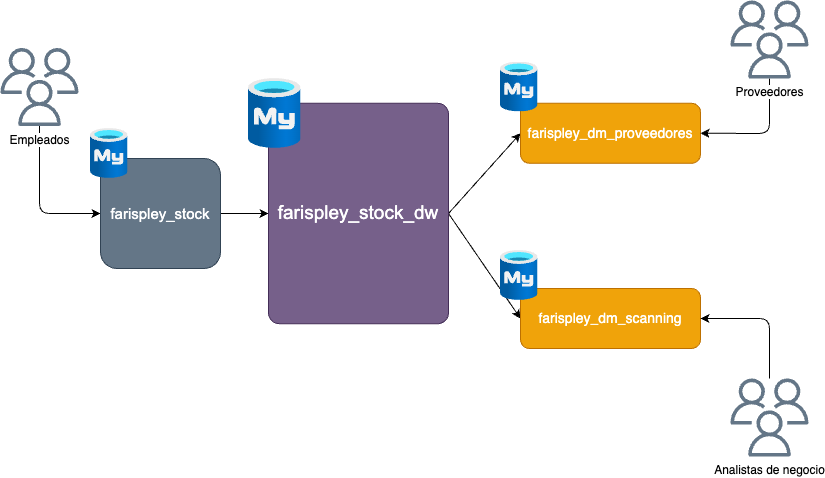

The diagram above was exported from draw.io. Its source (the exported page's mxGraphModel, read from the mxfile embedded in the PNG):
<mxGraphModel dx="1243" dy="725" grid="1" gridSize="10" guides="1" tooltips="1" connect="1" arrows="1" fold="1" page="1" pageScale="1" pageWidth="850" pageHeight="1100" math="0" shadow="0">
  <root>
    <mxCell id="0" />
    <mxCell id="1" parent="0" />
    <mxCell id="61" style="edgeStyle=none;html=1;entryX=0;entryY=0.5;entryDx=0;entryDy=0;fontFamily=Helvetica;fontSize=14;fontColor=#FFFFFF;" edge="1" parent="1" source="40" target="46">
      <mxGeometry relative="1" as="geometry">
        <Array as="points">
          <mxPoint x="59" y="403" />
        </Array>
      </mxGeometry>
    </mxCell>
    <mxCell id="40" value="&lt;font color=&quot;#000000&quot;&gt;&lt;span style=&quot;background-color: rgb(255, 255, 255);&quot;&gt;Empleados&lt;/span&gt;&lt;br&gt;&lt;/font&gt;" style="sketch=0;outlineConnect=0;dashed=0;verticalLabelPosition=bottom;verticalAlign=top;align=center;html=1;fontSize=12;fontStyle=0;aspect=fixed;pointerEvents=1;shape=mxgraph.aws4.users;fontFamily=Helvetica;fillColor=#647687;fontColor=#ffffff;strokeColor=#314354;" vertex="1" parent="1">
      <mxGeometry x="20" y="237.5" width="78" height="78" as="geometry" />
    </mxCell>
    <mxCell id="57" style="edgeStyle=none;html=1;exitX=1;exitY=0.5;exitDx=0;exitDy=0;entryX=0;entryY=0.5;entryDx=0;entryDy=0;fontFamily=Helvetica;fontSize=14;" edge="1" parent="1" source="46" target="47">
      <mxGeometry relative="1" as="geometry" />
    </mxCell>
    <mxCell id="46" value="&lt;span style=&quot;font-family: Arial, sans-serif; font-size: 15px;&quot;&gt;farispley_stock&lt;/span&gt;" style="rounded=1;whiteSpace=wrap;html=1;fontFamily=Helvetica;fontSize=14;fillColor=#647687;fontColor=#FFFFFF;strokeColor=#314354;" vertex="1" parent="1">
      <mxGeometry x="120" y="348" width="120" height="110" as="geometry" />
    </mxCell>
    <mxCell id="58" style="edgeStyle=none;html=1;exitX=1;exitY=0.5;exitDx=0;exitDy=0;entryX=0;entryY=0.5;entryDx=0;entryDy=0;fontFamily=Helvetica;fontSize=14;" edge="1" parent="1" source="47" target="48">
      <mxGeometry relative="1" as="geometry" />
    </mxCell>
    <mxCell id="60" style="edgeStyle=none;html=1;exitX=1;exitY=0.5;exitDx=0;exitDy=0;entryX=0;entryY=0.5;entryDx=0;entryDy=0;fontFamily=Helvetica;fontSize=14;" edge="1" parent="1" source="47" target="49">
      <mxGeometry relative="1" as="geometry" />
    </mxCell>
    <mxCell id="47" value="&lt;span style=&quot;font-family: Arial, sans-serif; font-size: 19px;&quot;&gt;farispley_stock_dw&lt;/span&gt;" style="rounded=1;whiteSpace=wrap;html=1;fontFamily=Helvetica;fontSize=14;arcSize=6;fillColor=#76608a;fontColor=#FFFFFF;strokeColor=#432D57;" vertex="1" parent="1">
      <mxGeometry x="288" y="292.75" width="180" height="220.5" as="geometry" />
    </mxCell>
    <mxCell id="48" value="&lt;span style=&quot;&quot;&gt;farispley_dm_proveedores&lt;/span&gt;" style="rounded=1;whiteSpace=wrap;html=1;fontFamily=Helvetica;fontSize=14;fillColor=#f0a30a;fontColor=#FFFFFF;strokeColor=#BD7000;" vertex="1" parent="1">
      <mxGeometry x="540" y="292.75" width="180" height="60" as="geometry" />
    </mxCell>
    <mxCell id="49" value="&lt;span style=&quot;&quot;&gt;farispley_dm_scanning&lt;/span&gt;" style="rounded=1;whiteSpace=wrap;html=1;fontFamily=Helvetica;fontSize=14;fillColor=#f0a30a;fontColor=#FFFFFF;strokeColor=#BD7000;" vertex="1" parent="1">
      <mxGeometry x="540" y="478" width="180" height="60" as="geometry" />
    </mxCell>
    <mxCell id="50" value="" style="aspect=fixed;html=1;points=[];align=center;image;fontSize=12;image=img/lib/azure2/databases/Azure_Database_MySQL_Server.svg;fontFamily=Helvetica;" vertex="1" parent="1">
      <mxGeometry x="110" y="318" width="37.5" height="50" as="geometry" />
    </mxCell>
    <mxCell id="54" value="" style="aspect=fixed;html=1;points=[];align=center;image;fontSize=12;image=img/lib/azure2/databases/Azure_Database_MySQL_Server.svg;fontFamily=Helvetica;" vertex="1" parent="1">
      <mxGeometry x="268" y="268" width="52.5" height="70" as="geometry" />
    </mxCell>
    <mxCell id="55" value="" style="aspect=fixed;html=1;points=[];align=center;image;fontSize=12;image=img/lib/azure2/databases/Azure_Database_MySQL_Server.svg;fontFamily=Helvetica;" vertex="1" parent="1">
      <mxGeometry x="520" y="251.5" width="37.5" height="50" as="geometry" />
    </mxCell>
    <mxCell id="56" value="" style="aspect=fixed;html=1;points=[];align=center;image;fontSize=12;image=img/lib/azure2/databases/Azure_Database_MySQL_Server.svg;fontFamily=Helvetica;" vertex="1" parent="1">
      <mxGeometry x="520" y="440" width="37.5" height="50" as="geometry" />
    </mxCell>
    <mxCell id="64" style="edgeStyle=none;html=1;entryX=1;entryY=0.5;entryDx=0;entryDy=0;fontFamily=Helvetica;fontSize=14;fontColor=#FFFFFF;" edge="1" parent="1" source="62" target="48">
      <mxGeometry relative="1" as="geometry">
        <Array as="points">
          <mxPoint x="789" y="323" />
        </Array>
      </mxGeometry>
    </mxCell>
    <mxCell id="62" value="&lt;font style=&quot;background-color: rgb(255, 255, 255);&quot; color=&quot;#000000&quot;&gt;Proveedores&lt;/font&gt;" style="sketch=0;outlineConnect=0;dashed=0;verticalLabelPosition=bottom;verticalAlign=top;align=center;html=1;fontSize=12;fontStyle=0;aspect=fixed;pointerEvents=1;shape=mxgraph.aws4.users;fontFamily=Helvetica;fillColor=#647687;fontColor=#ffffff;strokeColor=#314354;" vertex="1" parent="1">
      <mxGeometry x="750" y="190" width="78" height="78" as="geometry" />
    </mxCell>
    <mxCell id="65" style="edgeStyle=none;html=1;entryX=1;entryY=0.5;entryDx=0;entryDy=0;fontFamily=Helvetica;fontSize=14;fontColor=#FFFFFF;" edge="1" parent="1" source="63" target="49">
      <mxGeometry relative="1" as="geometry">
        <Array as="points">
          <mxPoint x="789" y="508" />
        </Array>
      </mxGeometry>
    </mxCell>
    <mxCell id="63" value="&lt;font color=&quot;#000000&quot;&gt;Analistas de negocio&lt;/font&gt;" style="sketch=0;outlineConnect=0;dashed=0;verticalLabelPosition=bottom;verticalAlign=top;align=center;html=1;fontSize=12;fontStyle=0;aspect=fixed;pointerEvents=1;shape=mxgraph.aws4.users;fontFamily=Helvetica;fillColor=#647687;fontColor=#ffffff;strokeColor=#314354;" vertex="1" parent="1">
      <mxGeometry x="750" y="568" width="78" height="78" as="geometry" />
    </mxCell>
  </root>
</mxGraphModel>